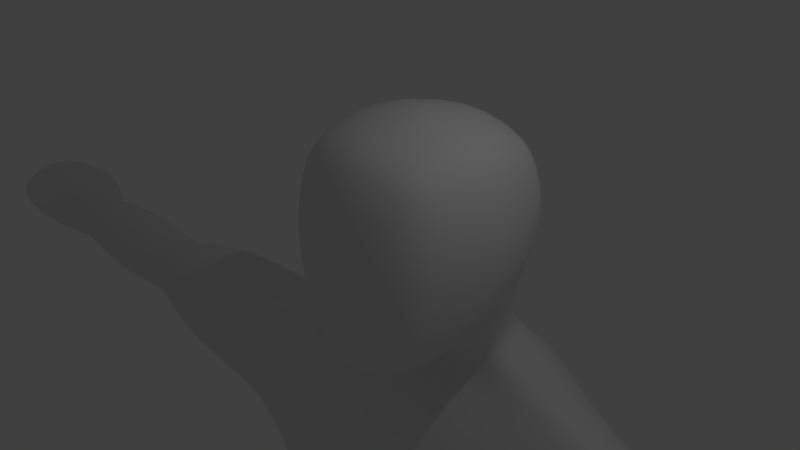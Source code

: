 # Source: boxer2.blend  (saved by Blender 2.69.0; exported with 4.5.12 LTS)
import bpy
from mathutils import Matrix  # noqa: F401  (used for matrix-valued properties, if any)

bpy.ops.wm.read_factory_settings(use_empty=True)
scene = bpy.context.scene
scene.name = 'Scene'

# ---- collections
col_collection_1 = bpy.data.collections.new('Collection 1'); scene.collection.children.link(col_collection_1)

# ---- materials (node trees are filled in below, after node groups)
mat_material = bpy.data.materials.new('Material')
mat_material.alpha_threshold = 0.0
mat_material.use_transparent_shadow = False
mat_material.roughness = 0.5
mat_material.line_color = (0.0, 0.0, 0.0, 1.0)

# ---- material node trees

# ---- world
world_world = bpy.data.worlds.new('World'); scene.world = world_world
world_world.color = (0.05088, 0.05088, 0.05088)
world_world.use_sun_shadow = False
world_world.sun_shadow_jitter_overblur = 0.0
world_world.cycles.sampling_method = 'MANUAL'
world_world.cycles.sample_map_resolution = 256

# ---- cameras
cam_camera = bpy.data.cameras.new('Camera')
cam_camera.clip_end = 100.0
cam_camera.lens = 35.0
cam_camera.sensor_width = 32.0
cam_camera.sensor_height = 18.0
cam_camera.ortho_scale = 7.314
cam_camera.dof.focus_distance = 0.0
cam_camera.dof.aperture_fstop = 128.0

# ---- lights
light_lamp = bpy.data.lights.new('Lamp', 'POINT')
light_lamp.transmission_factor = 0.0
light_lamp.cutoff_distance = 30.0
light_lamp.energy = 100.0
light_lamp.shadow_buffer_clip_start = 1.001
light_lamp.shadow_soft_size = 0.1
light_lamp.shadow_maximum_resolution = 0.006
light_lamp.use_absolute_resolution = True
light_lamp.cycles.use_multiple_importance_sampling = False

# ---- meshes
me_cube = bpy.data.meshes.new('Cube')
me_cube.from_pydata([(1.0, 1.812, -0.6515), (1.0, -0.2486, -1.179), (1.0, 1.812, 1.348), (1.0, -0.209, 1.316), (1.138, 1.29, -0.8274), (1.195, 0.7822, -0.9875), (1.138, 0.2668, -1.124), (0.5, 1.945, -0.7965), (1.138, 2.004, -0.07019), (1.195, 2.061, 0.4298), (1.138, 2.004, 0.9298), (0.5, -0.4063, -1.607), (1.138, -0.3709, -0.4861), (1.195, -0.4124, 0.2071), (1.138, -0.3472, 0.8102), (1.138, 1.291, 1.454), (1.195, 0.791, 1.511), (1.138, 0.291, 1.454), (0.5, 1.945, 1.479), (0.5, -0.3467, 1.454), (0.3613, 2.162, -1.583), (0.7225, 2.066, -1.478), (0.5973, 0.768, -1.413), (0.5688, 0.1364, -1.657), (0.6044, 1.36, 1.663), (0.6476, 0.791, 1.749), (0.6044, 0.2222, 1.663), (1.346, 1.372, -0.2695), (1.433, 0.7891, -0.3543), (1.346, 0.21, -0.4406), (1.441, 1.398, 0.3302), (1.544, 0.791, 0.3164), (1.441, 0.1922, 0.2978), (1.346, 1.372, 0.9393), (1.433, 0.791, 0.964), (1.346, 0.2222, 0.9208), (0.5688, -0.6057, -0.9154), (0.5973, -0.6734, 0.02879), (0.5688, -0.5583, 0.885), (0.5688, 2.213, 1.034), (0.5973, 2.308, 0.4298), (2.903, 1.703, -11.79), (0.5688, 2.213, -0.1746), (2.268, 2.348, -2.696), (1.134, 2.866, -11.14), (4.029, 1.447, -2.999), (4.158, 1.143, -2.871), (1.134, 3.36, -2.696), (2.709, 0.8285, -11.14), (2.58, 1.447, -11.14), (2.268, 2.082, -11.14), (1.355, 0.1968, -8.264), (2.268, 2.082, -8.264), (1.355, 0.7835, -2.985), (2.58, 1.447, -8.264), (2.709, 0.8285, -8.264), (1.134, 2.866, -8.264), (0.8632, 1.322, -1.721), (0.4316, 1.311, -2.028), (0.822, 1.689, -1.605), (0.8413, 2.256, -1.691), (0.4206, 2.368, -1.813), (1.355, 0.1968, -5.778), (1.355, 0.1968, -11.14), (1.005, 1.39, -1.974), (0.5025, 1.378, -2.331), (0.9571, 1.817, -1.839), (1.134, 3.36, -5.362), (4.158, 0.8285, -5.664), (4.029, 1.447, -5.664), (2.268, 2.348, -5.362), (0.3676, 1.613, -14.72), (0.1927, 2.38, -13.27), (0.3313, 0.7036, -13.38), (0.6374, 2.61, -12.26), (0.8148, 0.4641, -12.32), (3.032, 0.5508, -11.79), (2.591, 2.887, -11.79), (3.671, 1.703, -13.18), (1.135, 1.613, -16.12), (0.9601, 2.38, -14.66), (1.099, 0.7036, -14.78), (1.405, 2.61, -13.66), (1.582, 0.4641, -13.72), (3.8, 0.5508, -13.18), (3.358, 2.887, -13.18), (3.671, 1.703, -13.18), (1.135, 1.613, -16.12), (0.9601, 2.38, -14.66), (1.099, 0.7036, -14.78), (1.405, 2.61, -13.66), (1.582, 0.4641, -13.72), (3.8, 0.5508, -13.18), (3.358, 2.887, -13.18), (4.298, 1.703, -15.21), (1.763, 1.613, -18.14), (1.588, 2.38, -16.69), (1.727, 0.7036, -16.8), (2.033, 2.61, -15.68), (2.21, 0.4641, -15.74), (4.428, 0.5508, -15.21), (3.986, 2.887, -15.21), (3.804, 1.67, -18.04), (2.08, 1.613, -18.04), (1.961, 2.092, -18.04), (2.055, 1.046, -18.04), (2.263, 2.235, -18.04), (2.384, 0.8966, -18.04), (3.892, 0.9507, -18.04), (3.592, 2.408, -18.04), (3.735, 1.67, -20.27), (2.01, 1.613, -20.27), (1.891, 2.092, -20.27), (1.986, 1.046, -20.27), (2.194, 2.235, -20.27), (2.314, 0.8966, -20.27), (3.823, 0.9507, -20.27), (3.522, 2.408, -20.27), (4.786, 2.038, -22.32), (1.624, 1.935, -22.32), (1.406, 2.813, -22.32), (1.579, 0.8947, -22.32), (1.961, 3.075, -22.32), (2.182, 0.6207, -22.32), (4.947, 0.7199, -22.32), (4.397, 3.392, -22.32), (3.732, 1.677, -23.88), (1.783, 1.613, -23.88), (1.648, 2.154, -23.88), (1.755, 0.9718, -23.88), (1.99, 2.316, -23.88), (2.126, 0.8029, -23.88), (3.832, 0.864, -23.88), (3.492, 2.512, -23.88), (3.462, 1.663, -25.22), (1.956, 1.613, -25.22), (1.852, 2.031, -25.22), (1.935, 1.118, -25.22), (2.116, 2.156, -25.22), (2.222, 0.9876, -25.22), (3.539, 1.035, -25.22), (3.276, 2.307, -25.22), (3.378, 1.663, -26.33), (1.873, 1.613, -26.33), (1.769, 2.031, -26.33), (1.851, 1.118, -26.33), (2.033, 2.156, -26.33), (2.138, 0.9876, -26.33), (3.455, 1.035, -26.33), (3.193, 2.307, -26.33), (3.378, 1.663, -27.24), (1.873, 1.613, -27.24), (1.769, 2.031, -27.24), (1.851, 1.118, -27.24), (2.033, 2.156, -27.24), (2.138, 0.9876, -27.24), (3.455, 1.035, -27.24), (3.193, 2.307, -27.24), (3.378, 1.663, -27.67), (1.873, 1.613, -27.67), (1.769, 2.031, -27.67), (1.851, 1.118, -27.67), (2.033, 2.156, -27.67), (2.119, 0.9855, -27.63), (3.455, 1.035, -27.63), (3.193, 2.307, -27.67), (3.363, 1.67, -28.25), (1.333, 1.53, -28.25), (1.769, 2.031, -28.25), (1.071, 0.8343, -28.25), (2.033, 2.156, -28.25), (1.901, -1.191, -27.96), (3.661, 1.152, -28.24), (3.193, 2.307, -28.25), (2.728, 1.879, -28.73), (0.9748, 1.322, -28.73), (1.495, 1.96, -28.73), (1.071, 0.8343, -28.73), (1.786, 2.121, -28.73), (1.589, -1.145, -28.0), (3.661, 1.152, -28.71), (2.928, 2.379, -28.73), (2.728, 1.879, -29.06), (0.9748, 1.322, -29.06), (1.079, 1.787, -29.06), (1.071, 0.8343, -29.06), (1.298, 1.981, -29.06), (1.658, 0.8677, -29.06), (3.661, 1.152, -29.04), (2.371, 2.447, -29.06), (1.564, -0.1872, -27.98), (1.822, -0.274, -27.96), (3.075, 0.1359, -27.96), (1.813, 0.2674, -27.86), (1.903, -2.732, -27.67), (4.054, 0.418, -28.25), (1.813, 0.2674, -28.34), (2.214, -2.777, -27.63), (4.054, 0.418, -28.73), (1.813, 0.2674, -28.66), (1.714, -0.2229, -28.98), (4.054, 0.418, -29.06), (3.153, -0.7809, -27.96), (0.8603, -1.355, -28.25), (1.134, 3.36, -4.108), (3.961, -0.5481, -28.25), (0.8603, -1.355, -28.73), (2.268, 2.348, -4.108), (3.961, -0.5481, -28.73), (0.8603, -1.355, -29.06), (1.447, -1.321, -29.06), (3.961, -0.5481, -29.06), (3.467, -2.367, -27.63), (1.042, -2.979, -28.25), (1.933, -4.001, -28.2), (4.143, -2.173, -28.25), (1.042, -2.979, -28.73), (1.933, -4.001, -28.67), (4.143, -2.173, -28.73), (1.042, -2.979, -29.06), (1.933, -4.001, -29.0), (4.143, -2.173, -29.06), (1.355, 0.4729, -4.463), (4.158, 0.9767, -4.35), (3.804, 2.193, -2.991), (4.776, 1.564, -2.643), (5.655, 0.9621, -3.215), (5.43, 1.029, -5.437), (4.458, 1.658, -5.785), (3.579, 2.259, -5.213), (3.308, 2.481, -4.056), (5.926, 0.7404, -4.373), (7.049, 1.84, -3.72), (5.743, 2.193, -2.991), (6.715, 1.564, -2.648), (7.594, 0.9622, -3.215), (7.369, 1.029, -5.434), (6.397, 1.658, -5.785), (5.518, 2.259, -5.213), (5.247, 2.481, -4.056), (7.865, 0.7404, -4.373), (9.459, 2.07, -3.302), (8.021, 1.581, -3.576), (8.9, 1.317, -3.797), (8.675, 1.359, -4.741), (7.703, 1.619, -4.878), (6.824, 1.867, -4.641), (6.553, 1.959, -4.161), (9.171, 1.237, -4.295), (11.02, 1.741, -3.791), (10.43, 1.57, -3.041), (11.31, 1.091, -3.47), (11.09, 1.144, -5.137), (10.11, 1.644, -5.399), (9.234, 2.123, -4.969), (8.963, 2.299, -4.101), (11.58, 0.9145, -4.339), (11.99, 1.582, -3.548), (12.87, 1.355, -3.743), (12.65, 1.332, -4.816), (11.68, 1.612, -4.823), (10.8, 1.757, -4.585), (10.53, 1.812, -4.171), (13.14, 1.382, -4.295), (13.06, 2.037, -3.517), (12.54, 2.043, -3.421), (13.51, 1.571, -3.193), (14.39, 1.119, -3.568), (14.17, 1.169, -5.023), (13.2, 1.641, -5.25), (12.32, 2.093, -4.876), (12.05, 2.259, -4.118), (14.66, 0.953, -4.326), (14.1, 1.536, -3.389), (14.91, 0.9344, -3.647), (14.69, 0.9885, -4.936), (13.72, 1.576, -5.138), (12.84, 2.096, -4.806), (12.57, 2.308, -4.134), (15.18, 0.6423, -4.318), (13.33, 3.002, -3.809), (15.06, 2.151, -3.128), (15.17, 1.104, -3.89), (14.95, 1.21, -4.713), (13.97, 2.18, -4.83), (13.23, 3.022, -4.634), (13.59, 2.934, -4.273), (15.44, 0.7612, -4.313), (15.57, 2.135, -5.279), (-1.0, 1.812, -0.6515), (-1.0, -0.2486, -1.179), (-1.0, 1.812, 1.348), (-1.0, -0.209, 1.316), (-1.138, 1.29, -0.8274), (-1.195, 0.7822, -0.9875), (-1.138, 0.2668, -1.124), (-0.5, 1.945, -0.7965), (0.0, 2.0, -0.8568), (-1.138, 2.004, -0.07019), (-1.195, 2.061, 0.4298), (-1.138, 2.004, 0.9298), (-0.5, -0.4063, -1.607), (0.0, -0.4604, -1.729), (-1.138, -0.3709, -0.4861), (-1.195, -0.4124, 0.2071), (-1.138, -0.3472, 0.8102), (-1.138, 1.291, 1.454), (-1.195, 0.791, 1.511), (-1.138, 0.291, 1.454), (-0.5, 1.945, 1.479), (0.0, 2.0, 1.532), (-0.5, -0.3467, 1.454), (0.0, -0.4037, 1.511), (0.0, 2.202, -1.627), (-0.3613, 2.162, -1.583), (-0.7225, 2.066, -1.478), (-0.5973, 0.768, -1.413), (0.0, 0.7622, -1.586), (-0.5688, 0.1364, -1.657), (0.0, 0.08654, -1.86), (-0.6044, 1.36, 1.663), (-0.6476, 0.791, 1.749), (-0.6044, 0.2222, 1.663), (0.0, 1.388, 1.758), (0.0, 0.791, 1.86), (0.0, 0.1937, 1.758), (-1.346, 1.372, -0.2695), (-1.433, 0.7891, -0.3543), (-1.346, 0.21, -0.4406), (-1.441, 1.398, 0.3302), (-1.544, 0.791, 0.3164), (-1.441, 0.1922, 0.2978), (-1.346, 1.372, 0.9393), (-1.433, 0.791, 0.964), (-1.346, 0.2222, 0.9208), (-0.5688, -0.6057, -0.9154), (0.0, -0.7029, -1.096), (-0.5973, -0.6734, 0.02879), (0.0, -0.7813, -0.04289), (-0.5688, -0.5583, 0.885), (0.0, -0.6456, 0.9181), (-0.5688, 2.213, 1.034), (0.0, 2.3, 1.077), (-0.5973, 2.308, 0.4298), (0.0, 2.41, 0.4298), (-2.903, 1.703, -11.79), (-0.5688, 2.213, -0.1746), (0.0, 2.3, -0.2178), (0.0, 2.99, -11.14), (-2.268, 2.348, -2.696), (-1.134, 2.866, -11.14), (-4.029, 1.447, -2.999), (-4.158, 1.143, -2.871), (-1.134, 3.36, -2.696), (0.0, 3.484, -2.696), (-2.709, 0.8285, -11.14), (-2.58, 1.447, -11.14), (-2.268, 2.082, -11.14), (-1.355, 0.1968, -8.264), (0.0, 0.1838, -8.264), (-2.268, 2.082, -8.264), (-1.355, 0.7835, -2.985), (0.0, 0.7705, -2.985), (-2.58, 1.447, -8.264), (-2.709, 0.8285, -8.264), (-1.134, 2.866, -8.264), (0.0, 2.99, -8.264), (-0.8632, 1.322, -1.721), (-0.4316, 1.311, -2.028), (0.0, 1.307, -2.154), (-0.822, 1.689, -1.605), (-0.8413, 2.256, -1.691), (-0.4206, 2.368, -1.813), (0.0, 2.414, -1.864), (0.0, 0.1838, -5.778), (-1.355, 0.1968, -5.778), (-1.355, 0.1968, -11.14), (0.0, 0.1838, -11.14), (0.0, 3.484, -5.362), (-1.005, 1.39, -1.974), (-0.5025, 1.378, -2.331), (0.0, 1.404, -2.324), (-0.9571, 1.817, -1.839), (-1.134, 3.36, -5.362), (-4.158, 0.8285, -5.664), (-4.029, 1.447, -5.664), (-2.268, 2.348, -5.362), (0.0, 1.709, -14.72), (-0.3676, 1.613, -14.72), (0.0, 2.458, -13.27), (-0.1927, 2.38, -13.27), (-0.3313, 0.7036, -13.38), (0.0, 0.6954, -13.38), (0.0, 2.71, -12.26), (-0.6374, 2.61, -12.26), (-0.8148, 0.4641, -12.32), (0.0, 0.4537, -12.32), (-3.032, 0.5508, -11.79), (-2.591, 2.887, -11.79), (-3.671, 1.703, -13.18), (-1.135, 1.613, -16.12), (-0.9601, 2.38, -14.66), (-1.099, 0.7036, -14.78), (-1.405, 2.61, -13.66), (-1.582, 0.4641, -13.72), (-3.8, 0.5508, -13.18), (-3.358, 2.887, -13.18), (-3.671, 1.703, -13.18), (-1.135, 1.613, -16.12), (-0.9601, 2.38, -14.66), (-1.099, 0.7036, -14.78), (-1.405, 2.61, -13.66), (-1.582, 0.4641, -13.72), (-3.8, 0.5508, -13.18), (-3.358, 2.887, -13.18), (-4.298, 1.703, -15.21), (-1.763, 1.613, -18.14), (-1.588, 2.38, -16.69), (-1.727, 0.7036, -16.8), (-2.033, 2.61, -15.68), (-2.21, 0.4641, -15.74), (-4.428, 0.5508, -15.21), (-3.986, 2.887, -15.21), (-3.804, 1.67, -18.04), (-2.08, 1.613, -18.04), (-1.961, 2.092, -18.04), (-2.055, 1.046, -18.04), (-2.263, 2.235, -18.04), (-2.384, 0.8966, -18.04), (-3.892, 0.9507, -18.04), (-3.592, 2.408, -18.04), (-3.735, 1.67, -20.27), (-2.01, 1.613, -20.27), (-1.891, 2.092, -20.27), (-1.986, 1.046, -20.27), (-2.194, 2.235, -20.27), (-2.314, 0.8966, -20.27), (-3.823, 0.9507, -20.27), (-3.522, 2.408, -20.27), (-4.786, 2.038, -22.32), (-1.624, 1.935, -22.32), (-1.406, 2.813, -22.32), (-1.579, 0.8947, -22.32), (-1.961, 3.075, -22.32), (-2.182, 0.6207, -22.32), (-4.947, 0.7199, -22.32), (-4.397, 3.392, -22.32), (-3.732, 1.677, -23.88), (-1.783, 1.613, -23.88), (-1.648, 2.154, -23.88), (-1.755, 0.9718, -23.88), (-1.99, 2.316, -23.88), (-2.126, 0.8029, -23.88), (-3.832, 0.864, -23.88), (-3.492, 2.512, -23.88), (-3.462, 1.663, -25.22), (-1.956, 1.613, -25.22), (-1.852, 2.031, -25.22), (-1.935, 1.118, -25.22), (-2.116, 2.156, -25.22), (-2.222, 0.9876, -25.22), (-3.539, 1.035, -25.22), (-3.276, 2.307, -25.22), (-3.378, 1.663, -26.33), (-1.873, 1.613, -26.33), (-1.769, 2.031, -26.33), (-1.851, 1.118, -26.33), (-2.033, 2.156, -26.33), (-2.138, 0.9876, -26.33), (-3.455, 1.035, -26.33), (-3.193, 2.307, -26.33), (-3.378, 1.663, -27.24), (-1.873, 1.613, -27.24), (-1.769, 2.031, -27.24), (-1.851, 1.118, -27.24), (-2.033, 2.156, -27.24), (-2.138, 0.9876, -27.24), (-3.455, 1.035, -27.24), (-3.193, 2.307, -27.24), (-3.378, 1.663, -27.67), (-1.873, 1.613, -27.67), (-1.769, 2.031, -27.67), (-1.851, 1.118, -27.67), (-2.033, 2.156, -27.67), (-2.119, 0.9855, -27.63), (-3.455, 1.035, -27.63), (-3.193, 2.307, -27.67), (-3.363, 1.67, -28.25), (-1.333, 1.53, -28.25), (-1.769, 2.031, -28.25), (-1.071, 0.8343, -28.25), (-2.033, 2.156, -28.25), (-1.901, -1.191, -27.96), (-3.661, 1.152, -28.24), (-3.193, 2.307, -28.25), (-2.728, 1.879, -28.73), (-0.9748, 1.322, -28.73), (-1.495, 1.96, -28.73), (-1.071, 0.8343, -28.73), (-1.786, 2.121, -28.73), (-1.589, -1.145, -28.0), (-3.661, 1.152, -28.71), (-2.928, 2.379, -28.73), (-2.728, 1.879, -29.06), (-0.9748, 1.322, -29.06), (-1.079, 1.787, -29.06), (-1.071, 0.8343, -29.06), (-1.298, 1.981, -29.06), (-1.658, 0.8677, -29.06), (-3.661, 1.152, -29.04), (-2.371, 2.447, -29.06), (-1.564, -0.1872, -27.98), (-1.822, -0.274, -27.96), (-3.075, 0.1359, -27.96), (-1.813, 0.2674, -27.86), (-1.903, -2.732, -27.67), (-4.054, 0.418, -28.25), (-1.813, 0.2674, -28.34), (-2.214, -2.777, -27.63), (-4.054, 0.418, -28.73), (-1.813, 0.2674, -28.66), (-1.714, -0.2229, -28.98), (-4.054, 0.418, -29.06), (-3.153, -0.7809, -27.96), (-0.8603, -1.355, -28.25), (-1.134, 3.36, -4.108), (-3.961, -0.5481, -28.25), (-0.8603, -1.355, -28.73), (-2.268, 2.348, -4.108), (-3.961, -0.5481, -28.73), (-0.8603, -1.355, -29.06), (-1.447, -1.321, -29.06), (-3.961, -0.5481, -29.06), (-3.467, -2.367, -27.63), (-1.042, -2.979, -28.25), (-1.933, -4.001, -28.2), (-4.143, -2.173, -28.25), (-1.042, -2.979, -28.73), (-1.933, -4.001, -28.67), (-4.143, -2.173, -28.73), (-1.042, -2.979, -29.06), (-1.933, -4.001, -29.0), (-4.143, -2.173, -29.06), (0.0, 3.484, -4.108), (-1.355, 0.4729, -4.463), (-4.158, 0.9767, -4.35), (0.0, 0.4599, -4.463), (-3.804, 2.193, -2.991), (-4.776, 1.564, -2.643), (-5.655, 0.9621, -3.215), (-5.43, 1.029, -5.437), (-4.458, 1.658, -5.785), (-3.579, 2.259, -5.213), (-3.308, 2.481, -4.056), (-5.926, 0.7404, -4.373), (-7.049, 1.84, -3.72), (-5.743, 2.193, -2.991), (-6.715, 1.564, -2.648), (-7.594, 0.9622, -3.215), (-7.369, 1.029, -5.434), (-6.397, 1.658, -5.785), (-5.518, 2.259, -5.213), (-5.247, 2.481, -4.056), (-7.865, 0.7404, -4.373), (-9.459, 2.07, -3.302), (-8.021, 1.581, -3.576), (-8.9, 1.317, -3.797), (-8.675, 1.359, -4.741), (-7.703, 1.619, -4.878), (-6.824, 1.867, -4.641), (-6.553, 1.959, -4.161), (-9.171, 1.237, -4.295), (-11.02, 1.741, -3.791), (-10.43, 1.57, -3.041), (-11.31, 1.091, -3.47), (-11.09, 1.144, -5.137), (-10.11, 1.644, -5.399), (-9.234, 2.123, -4.969), (-8.963, 2.299, -4.101), (-11.58, 0.9145, -4.339), (-11.99, 1.582, -3.548), (-12.87, 1.355, -3.743), (-12.65, 1.332, -4.816), (-11.68, 1.612, -4.823), (-10.8, 1.757, -4.585), (-10.53, 1.812, -4.171), (-13.14, 1.382, -4.295), (-13.06, 2.037, -3.517), (-12.54, 2.043, -3.421), (-13.51, 1.571, -3.193), (-14.39, 1.119, -3.568), (-14.17, 1.169, -5.023), (-13.2, 1.641, -5.25), (-12.32, 2.093, -4.876), (-12.05, 2.259, -4.118), (-14.66, 0.953, -4.326), (-14.1, 1.536, -3.389), (-14.91, 0.9344, -3.647), (-14.69, 0.9885, -4.936), (-13.72, 1.576, -5.138), (-12.84, 2.096, -4.806), (-12.57, 2.308, -4.134), (-15.18, 0.6423, -4.318), (-13.33, 3.002, -3.809), (-15.06, 2.151, -3.128), (-15.17, 1.104, -3.89), (-14.95, 1.21, -4.713), (-13.97, 2.18, -4.83), (-13.23, 3.022, -4.634), (-13.59, 2.934, -4.273), (-15.44, 0.7612, -4.313), (-15.57, 2.135, -5.279)], [], [(35, 17, 3, 14), (61, 60, 43, 47), (373, 61, 47, 354), (64, 65, 53, 46), (65, 381, 362, 53), (5, 6, 23, 22), (22, 23, 319, 317), (6, 1, 11, 23), (23, 11, 302, 319), (17, 26, 19, 3), (26, 325, 312, 19), (2, 18, 24, 15), (15, 24, 25, 16), (16, 25, 26, 17), (18, 310, 323, 24), (24, 323, 324, 25), (25, 324, 325, 26), (6, 29, 12, 1), (29, 32, 13, 12), (32, 35, 14, 13), (0, 8, 27, 4), (4, 27, 28, 5), (5, 28, 29, 6), (8, 9, 30, 27), (27, 30, 31, 28), (28, 31, 32, 29), (9, 10, 33, 30), (30, 33, 34, 31), (31, 34, 35, 32), (10, 2, 15, 33), (33, 15, 16, 34), (34, 16, 17, 35), (1, 12, 36, 11), (11, 36, 336, 302), (12, 13, 37, 36), (36, 37, 338, 336), (13, 14, 38, 37), (37, 38, 340, 338), (14, 3, 19, 38), (38, 19, 312, 340), (2, 10, 39, 18), (18, 39, 342, 310), (10, 9, 40, 39), (39, 40, 344, 342), (9, 8, 42, 40), (40, 42, 347, 344), (8, 0, 7, 42), (42, 7, 297, 347), (204, 207, 70, 67), (543, 204, 67, 378), (223, 222, 62, 68), (222, 546, 374, 62), (66, 64, 46, 45), (60, 66, 45, 43), (52, 54, 49, 50), (54, 55, 48, 49), (7, 0, 21, 20), (297, 7, 20, 313), (75, 396, 392, 73), (393, 74, 72, 389), (5, 22, 58, 57), (22, 317, 369, 58), (4, 5, 57, 59), (0, 4, 59, 21), (62, 374, 359, 51), (68, 62, 51, 55), (20, 21, 60, 61), (313, 20, 61, 373), (56, 52, 50, 44), (366, 56, 44, 348), (55, 51, 63, 48), (57, 58, 65, 64), (58, 369, 381, 65), (51, 359, 377, 63), (59, 57, 64, 66), (21, 59, 66, 60), (68, 69, 228, 227), (69, 70, 229, 228), (378, 67, 56, 366), (67, 70, 52, 56), (69, 68, 55, 54), (70, 69, 54, 52), (71, 73, 392, 387), (72, 71, 387, 389), (77, 74, 44, 50), (76, 48, 63, 75), (63, 377, 396, 75), (348, 44, 74, 393), (50, 49, 41, 77), (49, 48, 76, 41), (77, 41, 78, 85), (41, 76, 84, 78), (75, 73, 81, 83), (72, 74, 82, 80), (71, 72, 80, 79), (73, 71, 79, 81), (76, 75, 83, 84), (74, 77, 85, 82), (85, 78, 86, 93), (78, 84, 92, 86), (83, 81, 89, 91), (80, 82, 90, 88), (79, 80, 88, 87), (81, 79, 87, 89), (84, 83, 91, 92), (82, 85, 93, 90), (93, 86, 94, 101), (86, 92, 100, 94), (91, 89, 97, 99), (88, 90, 98, 96), (87, 88, 96, 95), (89, 87, 95, 97), (92, 91, 99, 100), (90, 93, 101, 98), (101, 94, 102, 109), (94, 100, 108, 102), (99, 97, 105, 107), (96, 98, 106, 104), (95, 96, 104, 103), (97, 95, 103, 105), (100, 99, 107, 108), (98, 101, 109, 106), (109, 102, 110, 117), (102, 108, 116, 110), (107, 105, 113, 115), (104, 106, 114, 112), (103, 104, 112, 111), (105, 103, 111, 113), (108, 107, 115, 116), (106, 109, 117, 114), (117, 110, 118, 125), (110, 116, 124, 118), (115, 113, 121, 123), (112, 114, 122, 120), (111, 112, 120, 119), (113, 111, 119, 121), (116, 115, 123, 124), (114, 117, 125, 122), (125, 118, 126, 133), (118, 124, 132, 126), (123, 121, 129, 131), (120, 122, 130, 128), (119, 120, 128, 127), (121, 119, 127, 129), (124, 123, 131, 132), (122, 125, 133, 130), (133, 126, 134, 141), (126, 132, 140, 134), (131, 129, 137, 139), (128, 130, 138, 136), (127, 128, 136, 135), (129, 127, 135, 137), (132, 131, 139, 140), (130, 133, 141, 138), (141, 134, 142, 149), (134, 140, 148, 142), (139, 137, 145, 147), (136, 138, 146, 144), (135, 136, 144, 143), (137, 135, 143, 145), (140, 139, 147, 148), (138, 141, 149, 146), (149, 142, 150, 157), (142, 148, 156, 150), (147, 145, 153, 155), (144, 146, 154, 152), (143, 144, 152, 151), (145, 143, 151, 153), (148, 147, 155, 156), (146, 149, 157, 154), (157, 150, 158, 165), (150, 156, 164, 158), (155, 153, 161, 163), (152, 154, 162, 160), (151, 152, 160, 159), (153, 151, 159, 161), (156, 155, 163, 164), (154, 157, 165, 162), (165, 158, 166, 173), (158, 164, 172, 166), (180, 172, 195, 198), (160, 162, 170, 168), (159, 160, 168, 167), (161, 159, 167, 169), (169, 177, 196, 193), (162, 165, 173, 170), (173, 166, 174, 181), (166, 172, 180, 174), (187, 188, 201, 200), (168, 170, 178, 176), (167, 168, 176, 175), (169, 167, 175, 177), (185, 187, 200, 199), (170, 173, 181, 178), (181, 174, 182, 189), (174, 180, 188, 182), (188, 180, 198, 201), (176, 178, 186, 184), (175, 176, 184, 183), (177, 175, 183, 185), (177, 185, 199, 196), (178, 181, 189, 186), (186, 189, 182, 188, 187, 185, 183, 184), (198, 195, 205, 208), (193, 196, 206, 203), (200, 201, 211, 210), (199, 200, 210, 209), (201, 198, 208, 211), (196, 199, 209, 206), (161, 169, 193, 190), (172, 164, 192, 195), (163, 161, 190, 191), (164, 163, 191, 192), (208, 205, 215, 218), (203, 206, 216, 213), (210, 211, 221, 220), (209, 210, 220, 219), (211, 208, 218, 221), (206, 209, 219, 216), (190, 193, 203, 179), (195, 192, 202, 205), (191, 190, 179, 171), (192, 191, 171, 202), (197, 194, 213, 214), (212, 197, 214, 215), (214, 213, 216, 217), (215, 214, 217, 218), (217, 216, 219, 220), (218, 217, 220, 221), (179, 203, 213, 194), (205, 202, 212, 215), (171, 179, 194, 197), (202, 171, 197, 212), (47, 43, 207, 204), (354, 47, 204, 543), (46, 53, 222, 223), (53, 362, 546, 222), (207, 43, 224, 230), (223, 68, 227, 231), (227, 228, 237, 236), (228, 229, 238, 237), (230, 224, 233, 239), (231, 227, 236, 240), (46, 223, 231, 226), (70, 207, 230, 229), (45, 46, 226, 225), (43, 45, 225, 224), (236, 237, 245, 244), (237, 238, 246, 245), (239, 233, 232, 247), (240, 236, 244, 248), (226, 231, 240, 235), (229, 230, 239, 238), (225, 226, 235, 234), (224, 225, 234, 233), (244, 245, 253, 252), (245, 246, 254, 253), (247, 232, 241, 255), (248, 244, 252, 256), (235, 240, 248, 243), (238, 239, 247, 246), (234, 235, 243, 242), (233, 234, 242, 232), (252, 253, 260, 259), (253, 254, 261, 260), (255, 241, 249, 262), (256, 252, 259, 263), (243, 248, 256, 251), (246, 247, 255, 254), (242, 243, 251, 250), (232, 242, 250, 241), (259, 260, 269, 268), (260, 261, 270, 269), (262, 249, 265, 271), (263, 259, 268, 272), (251, 256, 263, 258), (254, 255, 262, 261), (250, 251, 258, 257), (241, 250, 257, 249), (268, 269, 276, 275), (269, 270, 277, 276), (271, 265, 264, 278), (272, 268, 275, 279), (258, 263, 272, 267), (261, 262, 271, 270), (257, 258, 267, 266), (249, 257, 266, 265), (275, 276, 284, 283), (276, 277, 285, 284), (278, 264, 280, 286), (279, 275, 283, 287), (267, 272, 279, 274), (270, 271, 278, 277), (266, 267, 274, 273), (265, 266, 273, 264), (286, 288, 284, 285), (288, 287, 283, 284), (280, 281, 288, 286), (281, 282, 287, 288), (274, 279, 287, 282), (277, 278, 286, 285), (273, 274, 282, 281), (264, 273, 281, 280), (334, 305, 292, 308), (372, 353, 349, 371), (373, 354, 353, 372), (379, 352, 361, 380), (380, 361, 362, 381), (294, 316, 318, 295), (316, 317, 319, 318), (295, 318, 301, 290), (318, 319, 302, 301), (308, 292, 311, 322), (322, 311, 312, 325), (291, 306, 320, 309), (306, 307, 321, 320), (307, 308, 322, 321), (309, 320, 323, 310), (320, 321, 324, 323), (321, 322, 325, 324), (295, 290, 303, 328), (328, 303, 304, 331), (331, 304, 305, 334), (289, 293, 326, 298), (293, 294, 327, 326), (294, 295, 328, 327), (298, 326, 329, 299), (326, 327, 330, 329), (327, 328, 331, 330), (299, 329, 332, 300), (329, 330, 333, 332), (330, 331, 334, 333), (300, 332, 306, 291), (332, 333, 307, 306), (333, 334, 308, 307), (290, 301, 335, 303), (301, 302, 336, 335), (303, 335, 337, 304), (335, 336, 338, 337), (304, 337, 339, 305), (337, 338, 340, 339), (305, 339, 311, 292), (339, 340, 312, 311), (291, 309, 341, 300), (309, 310, 342, 341), (300, 341, 343, 299), (341, 342, 344, 343), (299, 343, 346, 298), (343, 344, 347, 346), (298, 346, 296, 289), (346, 347, 297, 296), (525, 383, 386, 528), (543, 378, 383, 525), (545, 384, 375, 544), (544, 375, 374, 546), (382, 351, 352, 379), (371, 349, 351, 382), (360, 357, 356, 363), (363, 356, 355, 364), (296, 314, 315, 289), (297, 313, 314, 296), (395, 391, 392, 396), (393, 389, 390, 394), (294, 367, 368, 316), (316, 368, 369, 317), (293, 370, 367, 294), (289, 315, 370, 293), (375, 358, 359, 374), (384, 364, 358, 375), (314, 372, 371, 315), (313, 373, 372, 314), (365, 350, 357, 360), (366, 348, 350, 365), (364, 355, 376, 358), (367, 379, 380, 368), (368, 380, 381, 369), (358, 376, 377, 359), (370, 382, 379, 367), (315, 371, 382, 370), (384, 550, 551, 385), (385, 551, 552, 386), (378, 366, 365, 383), (383, 365, 360, 386), (385, 363, 364, 384), (386, 360, 363, 385), (388, 387, 392, 391), (390, 389, 387, 388), (398, 357, 350, 394), (397, 395, 376, 355), (376, 395, 396, 377), (348, 393, 394, 350), (357, 398, 345, 356), (356, 345, 397, 355), (398, 406, 399, 345), (345, 399, 405, 397), (395, 404, 402, 391), (390, 401, 403, 394), (388, 400, 401, 390), (391, 402, 400, 388), (397, 405, 404, 395), (394, 403, 406, 398), (406, 414, 407, 399), (399, 407, 413, 405), (404, 412, 410, 402), (401, 409, 411, 403), (400, 408, 409, 401), (402, 410, 408, 400), (405, 413, 412, 404), (403, 411, 414, 406), (414, 422, 415, 407), (407, 415, 421, 413), (412, 420, 418, 410), (409, 417, 419, 411), (408, 416, 417, 409), (410, 418, 416, 408), (413, 421, 420, 412), (411, 419, 422, 414), (422, 430, 423, 415), (415, 423, 429, 421), (420, 428, 426, 418), (417, 425, 427, 419), (416, 424, 425, 417), (418, 426, 424, 416), (421, 429, 428, 420), (419, 427, 430, 422), (430, 438, 431, 423), (423, 431, 437, 429), (428, 436, 434, 426), (425, 433, 435, 427), (424, 432, 433, 425), (426, 434, 432, 424), (429, 437, 436, 428), (427, 435, 438, 430), (438, 446, 439, 431), (431, 439, 445, 437), (436, 444, 442, 434), (433, 441, 443, 435), (432, 440, 441, 433), (434, 442, 440, 432), (437, 445, 444, 436), (435, 443, 446, 438), (446, 454, 447, 439), (439, 447, 453, 445), (444, 452, 450, 442), (441, 449, 451, 443), (440, 448, 449, 441), (442, 450, 448, 440), (445, 453, 452, 444), (443, 451, 454, 446), (454, 462, 455, 447), (447, 455, 461, 453), (452, 460, 458, 450), (449, 457, 459, 451), (448, 456, 457, 449), (450, 458, 456, 448), (453, 461, 460, 452), (451, 459, 462, 454), (462, 470, 463, 455), (455, 463, 469, 461), (460, 468, 466, 458), (457, 465, 467, 459), (456, 464, 465, 457), (458, 466, 464, 456), (461, 469, 468, 460), (459, 467, 470, 462), (470, 478, 471, 463), (463, 471, 477, 469), (468, 476, 474, 466), (465, 473, 475, 467), (464, 472, 473, 465), (466, 474, 472, 464), (469, 477, 476, 468), (467, 475, 478, 470), (478, 486, 479, 471), (471, 479, 485, 477), (476, 484, 482, 474), (473, 481, 483, 475), (472, 480, 481, 473), (474, 482, 480, 472), (477, 485, 484, 476), (475, 483, 486, 478), (486, 494, 487, 479), (479, 487, 493, 485), (501, 519, 516, 493), (481, 489, 491, 483), (480, 488, 489, 481), (482, 490, 488, 480), (490, 514, 517, 498), (483, 491, 494, 486), (494, 502, 495, 487), (487, 495, 501, 493), (508, 521, 522, 509), (489, 497, 499, 491), (488, 496, 497, 489), (490, 498, 496, 488), (506, 520, 521, 508), (491, 499, 502, 494), (502, 510, 503, 495), (495, 503, 509, 501), (509, 522, 519, 501), (497, 505, 507, 499), (496, 504, 505, 497), (498, 506, 504, 496), (498, 517, 520, 506), (499, 507, 510, 502), (507, 505, 504, 506, 508, 509, 503, 510), (519, 529, 526, 516), (514, 524, 527, 517), (521, 531, 532, 522), (520, 530, 531, 521), (522, 532, 529, 519), (517, 527, 530, 520), (482, 511, 514, 490), (493, 516, 513, 485), (484, 512, 511, 482), (485, 513, 512, 484), (529, 539, 536, 526), (524, 534, 537, 527), (531, 541, 542, 532), (530, 540, 541, 531), (532, 542, 539, 529), (527, 537, 540, 530), (511, 500, 524, 514), (516, 526, 523, 513), (512, 492, 500, 511), (513, 523, 492, 512), (518, 535, 534, 515), (533, 536, 535, 518), (535, 538, 537, 534), (536, 539, 538, 535), (538, 541, 540, 537), (539, 542, 541, 538), (500, 515, 534, 524), (526, 536, 533, 523), (492, 518, 515, 500), (523, 533, 518, 492), (353, 525, 528, 349), (354, 543, 525, 353), (352, 545, 544, 361), (361, 544, 546, 362), (528, 553, 547, 349), (545, 554, 550, 384), (550, 559, 560, 551), (551, 560, 561, 552), (553, 562, 556, 547), (554, 563, 559, 550), (352, 549, 554, 545), (386, 552, 553, 528), (351, 548, 549, 352), (349, 547, 548, 351), (559, 567, 568, 560), (560, 568, 569, 561), (562, 570, 555, 556), (563, 571, 567, 559), (549, 558, 563, 554), (552, 561, 562, 553), (548, 557, 558, 549), (547, 556, 557, 548), (567, 575, 576, 568), (568, 576, 577, 569), (570, 578, 564, 555), (571, 579, 575, 567), (558, 566, 571, 563), (561, 569, 570, 562), (557, 565, 566, 558), (556, 555, 565, 557), (575, 582, 583, 576), (576, 583, 584, 577), (578, 585, 572, 564), (579, 586, 582, 575), (566, 574, 579, 571), (569, 577, 578, 570), (565, 573, 574, 566), (555, 564, 573, 565), (582, 591, 592, 583), (583, 592, 593, 584), (585, 594, 588, 572), (586, 595, 591, 582), (574, 581, 586, 579), (577, 584, 585, 578), (573, 580, 581, 574), (564, 572, 580, 573), (591, 598, 599, 592), (592, 599, 600, 593), (594, 601, 587, 588), (595, 602, 598, 591), (581, 590, 595, 586), (584, 593, 594, 585), (580, 589, 590, 581), (572, 588, 589, 580), (598, 606, 607, 599), (599, 607, 608, 600), (601, 609, 603, 587), (602, 610, 606, 598), (590, 597, 602, 595), (593, 600, 601, 594), (589, 596, 597, 590), (588, 587, 596, 589), (609, 608, 607, 611), (611, 607, 606, 610), (603, 609, 611, 604), (604, 611, 610, 605), (597, 605, 610, 602), (600, 608, 609, 601), (596, 604, 605, 597), (587, 603, 604, 596)])
me_cube.polygons.foreach_set('use_smooth', [True] * 606)
me_cube.materials.append(mat_material)
me_cube.use_remesh_preserve_volume = False
me_cube.use_remesh_preserve_attributes = False
me_cube.use_mirror_vertex_groups = False
me_cube.update()
arm_armature = bpy.data.armatures.new('Armature')  # bones are not reproduced

# ---- objects
ob_armature = bpy.data.objects.new('Armature', arm_armature)
ob_cube = bpy.data.objects.new('Cube', me_cube)
ob_lamp = bpy.data.objects.new('Lamp', light_lamp)
ob_camera = bpy.data.objects.new('Camera', cam_camera)

# ---- transforms, parenting, visibility, modifiers, constraints
ob_armature.location = (0.0, 0.0, 0.0)
ob_armature.show_in_front = True
ob_armature.lineart.crease_threshold = 0.0
ob_cube.location = (0.0, 0.0, 0.0)
ob_cube.lock_rotations_4d = False
ob_cube.empty_display_type = 'ARROWS'
ob_cube.lineart.crease_threshold = 0.0
_vg = ob_cube.vertex_groups.new(name='Stomach')
_vg = ob_cube.vertex_groups.new(name='Chest')
_vg = ob_cube.vertex_groups.new(name='Head')
_vg = ob_cube.vertex_groups.new(name='Upper Arm.L')
_vg = ob_cube.vertex_groups.new(name='Lower Arm.L')
_vg = ob_cube.vertex_groups.new(name='Hand.L')
_vg = ob_cube.vertex_groups.new(name='Upper Leg.L')
_vg = ob_cube.vertex_groups.new(name='Lower Leg.L')
_vg = ob_cube.vertex_groups.new(name='Foot.L')
_vg = ob_cube.vertex_groups.new(name='Upper Arm.R')
_vg = ob_cube.vertex_groups.new(name='Lower Arm.R')
_vg = ob_cube.vertex_groups.new(name='Hand.R')
_vg = ob_cube.vertex_groups.new(name='Upper Leg.R')
_vg = ob_cube.vertex_groups.new(name='Lower Leg.R')
_vg = ob_cube.vertex_groups.new(name='Foot.R')
_m = ob_cube.modifiers.new('Subsurf', 'SUBSURF')
_m.uv_smooth = 'PRESERVE_CORNERS'
_m.quality = 2
_m.levels = 2
_m.show_only_control_edges = False
ob_lamp.location = (4.076, 1.005, 5.904)
ob_lamp.rotation_euler = (0.6503, 0.05522, 1.866)
ob_lamp.lock_rotations_4d = False
ob_lamp.empty_display_type = 'ARROWS'
ob_lamp.color = (0.0, 0.0, 0.0, 0.0)
ob_lamp.lineart.crease_threshold = 0.0
ob_camera.location = (7.481, -6.508, 5.344)
ob_camera.rotation_euler = (1.109, 0.01082, 0.8149)
ob_camera.lock_rotations_4d = False
ob_camera.empty_display_type = 'ARROWS'
ob_camera.color = (0.0, 0.0, 0.0, 0.0)
ob_camera.display_type = 'WIRE'
ob_camera.lineart.crease_threshold = 0.0

# ---- collection membership
col_collection_1.objects.link(ob_armature)
col_collection_1.objects.link(ob_cube)
col_collection_1.objects.link(ob_lamp)
col_collection_1.objects.link(ob_camera)

# ---- scene / render settings (as saved in the file)
scene.camera = ob_camera
scene.frame_start = 1; scene.frame_end = 26; scene.frame_set(24)
scene.render.engine = 'BLENDER_EEVEE_NEXT'
scene.render.image_settings.compression = 90
scene.render.resolution_percentage = 50
scene.render.dither_intensity = 0.0
scene.cycles.use_denoising = False
scene.cycles.samples = 10
scene.cycles.sampling_pattern = 'TABULATED_SOBOL'
scene.cycles.light_sampling_threshold = 0.0
scene.cycles.use_adaptive_sampling = False
scene.cycles.use_light_tree = False
scene.cycles.blur_glossy = 0.0
scene.cycles.volume_bounces = 1
scene.cycles.pixel_filter_type = 'GAUSSIAN'
scene.cycles.sample_clamp_indirect = 0.0
scene.view_settings.view_transform = 'Standard'
bpy.context.view_layer.update()
